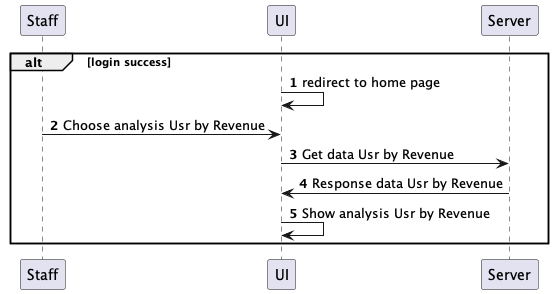

The diagram above was rendered by PlantUML. Its source (embedded in the PNG):
@startuml
autonumber
' Define participants
participant Staff
participant UI
participant Server

' Define objects
alt login success
    UI -> UI: redirect to home page
    Staff -> UI: Choose analysis Usr by Revenue
    UI -> Server: Get data Usr by Revenue
    Server -> UI: Response data Usr by Revenue
    UI -> UI: Show analysis Usr by Revenue
end
@enduml